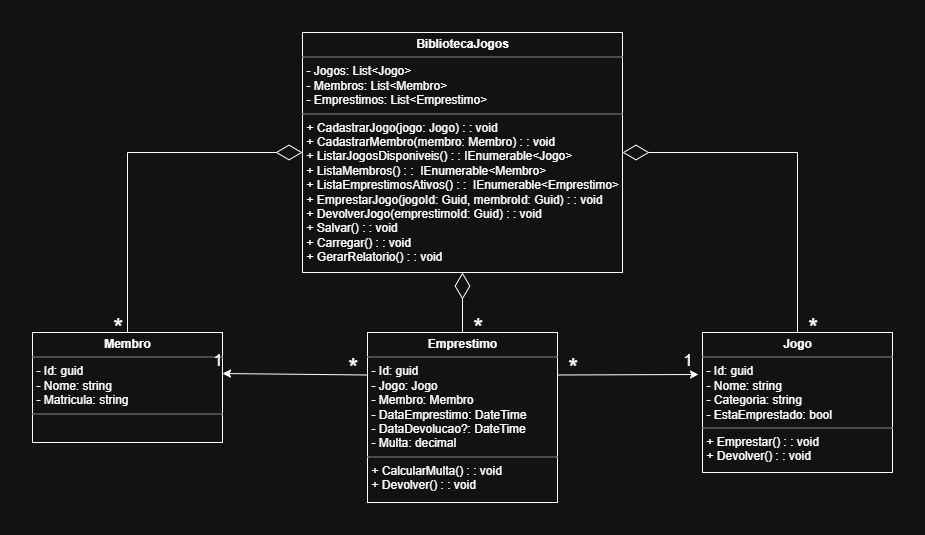

The diagram above was exported from draw.io. Its source (the exported page's mxGraphModel, read from the mxfile embedded in the PNG):
<mxGraphModel dx="1426" dy="777" grid="1" gridSize="10" guides="1" tooltips="1" connect="1" arrows="1" fold="1" page="1" pageScale="1" pageWidth="1100" pageHeight="850" background="none" math="0" shadow="0">
  <root>
    <mxCell id="0" />
    <mxCell id="1" parent="0" />
    <mxCell id="RS6C_gCxSn7v0s2dolcT-1" value="&lt;p style=&quot;margin:0px;margin-top:4px;text-align:center;&quot;&gt;&lt;b&gt;Jogo&lt;/b&gt;&lt;/p&gt;&lt;hr size=&quot;1&quot; style=&quot;border-style:solid;&quot;&gt;&lt;p style=&quot;margin:0px;margin-left:4px;&quot;&gt;- Id: guid&lt;/p&gt;&lt;p style=&quot;margin:0px;margin-left:4px;&quot;&gt;- Nome: string&lt;/p&gt;&lt;p style=&quot;margin:0px;margin-left:4px;&quot;&gt;- Categoria: string&lt;/p&gt;&lt;p style=&quot;margin:0px;margin-left:4px;&quot;&gt;- EstaEmprestado: bool&lt;/p&gt;&lt;hr size=&quot;1&quot; style=&quot;border-style:solid;&quot;&gt;&lt;p style=&quot;margin:0px;margin-left:4px;&quot;&gt;+ Emprestar() : : void&lt;br&gt;+ Devolver() : : void&lt;/p&gt;" style="verticalAlign=top;align=left;overflow=fill;html=1;whiteSpace=wrap;" parent="1" vertex="1">
      <mxGeometry x="800" y="500" width="190" height="140" as="geometry" />
    </mxCell>
    <mxCell id="RS6C_gCxSn7v0s2dolcT-2" value="&lt;p style=&quot;margin:0px;margin-top:4px;text-align:center;&quot;&gt;&lt;b&gt;Membro&lt;/b&gt;&lt;/p&gt;&lt;hr size=&quot;1&quot; style=&quot;border-style:solid;&quot;&gt;&lt;p style=&quot;margin:0px;margin-left:4px;&quot;&gt;- Id: guid&amp;nbsp; &amp;nbsp; &amp;nbsp; &amp;nbsp; &amp;nbsp;&lt;/p&gt;&lt;p style=&quot;margin:0px;margin-left:4px;&quot;&gt;- Nome: string&amp;nbsp; &amp;nbsp;&amp;nbsp;&lt;/p&gt;&lt;p style=&quot;margin:0px;margin-left:4px;&quot;&gt;- Matricula: string&lt;br&gt;&lt;/p&gt;&lt;hr size=&quot;1&quot; style=&quot;border-style:solid;&quot;&gt;&lt;p style=&quot;margin:0px;margin-left:4px;&quot;&gt;&lt;br&gt;&lt;/p&gt;" style="verticalAlign=top;align=left;overflow=fill;html=1;whiteSpace=wrap;" parent="1" vertex="1">
      <mxGeometry x="130" y="500" width="190" height="110" as="geometry" />
    </mxCell>
    <mxCell id="RS6C_gCxSn7v0s2dolcT-3" value="&lt;p style=&quot;margin:0px;margin-top:4px;text-align:center;&quot;&gt;&lt;b&gt;Emprestimo&lt;/b&gt;&lt;/p&gt;&lt;hr size=&quot;1&quot; style=&quot;border-style:solid;&quot;&gt;&lt;p style=&quot;margin:0px;margin-left:4px;&quot;&gt;- Id: guid&lt;span style=&quot;background-color: transparent; color: light-dark(rgb(0, 0, 0), rgb(255, 255, 255));&quot;&gt;&amp;nbsp; &amp;nbsp;&lt;/span&gt;&lt;/p&gt;&lt;p style=&quot;margin:0px;margin-left:4px;&quot;&gt;- Jogo: Jogo&amp;nbsp; &amp;nbsp; &amp;nbsp;&amp;nbsp;&lt;/p&gt;&lt;p style=&quot;margin:0px;margin-left:4px;&quot;&gt;- Membro: Membro&amp;nbsp;&amp;nbsp;&lt;/p&gt;&lt;p style=&quot;margin:0px;margin-left:4px;&quot;&gt;- DataEmprestimo: DateTime&amp;nbsp;&lt;/p&gt;&lt;p style=&quot;margin:0px;margin-left:4px;&quot;&gt;- DataDevolucao?: DateTime&amp;nbsp;&lt;/p&gt;&lt;p style=&quot;margin:0px;margin-left:4px;&quot;&gt;- Multa: decimal&amp;nbsp;&lt;/p&gt;&lt;hr size=&quot;1&quot; style=&quot;border-style:solid;&quot;&gt;&lt;p style=&quot;margin:0px;margin-left:4px;&quot;&gt;+ CalcularMulta() : : void&lt;/p&gt;&lt;p style=&quot;margin:0px;margin-left:4px;&quot;&gt;+ Devolver() : : void&lt;/p&gt;" style="verticalAlign=top;align=left;overflow=fill;html=1;whiteSpace=wrap;" parent="1" vertex="1">
      <mxGeometry x="465" y="500" width="190" height="170" as="geometry" />
    </mxCell>
    <mxCell id="RS6C_gCxSn7v0s2dolcT-4" value="&lt;p style=&quot;margin:0px;margin-top:4px;text-align:center;&quot;&gt;&lt;b&gt;BibliotecaJogos&lt;/b&gt;&lt;/p&gt;&lt;hr size=&quot;1&quot; style=&quot;border-style:solid;&quot;&gt;&lt;p style=&quot;margin:0px;margin-left:4px;&quot;&gt;- Jogos: List&amp;lt;Jogo&amp;gt;&amp;nbsp;&lt;/p&gt;&lt;p style=&quot;margin:0px;margin-left:4px;&quot;&gt;- Membros: List&amp;lt;Membro&amp;gt;&amp;nbsp;&lt;/p&gt;&lt;p style=&quot;margin:0px;margin-left:4px;&quot;&gt;&lt;span style=&quot;background-color: transparent;&quot;&gt;- Emprestimos: List&amp;lt;Emprestimo&amp;gt;&lt;/span&gt;&lt;span style=&quot;background-color: transparent; color: light-dark(rgb(0, 0, 0), rgb(255, 255, 255));&quot;&gt;&amp;nbsp;&lt;/span&gt;&lt;/p&gt;&lt;hr size=&quot;1&quot; style=&quot;border-style:solid;&quot;&gt;&lt;p style=&quot;margin:0px;margin-left:4px;&quot;&gt;+ CadastrarJogo(jogo: Jogo) : : void&lt;/p&gt;&lt;p style=&quot;margin:0px;margin-left:4px;&quot;&gt;+ CadastrarMembro(membro: Membro) : : void&lt;/p&gt;&lt;p style=&quot;margin:0px;margin-left:4px;&quot;&gt;+ ListarJogosDisponiveis() : : IEnumerable&amp;lt;Jogo&amp;gt;&lt;/p&gt;&lt;p style=&quot;margin:0px;margin-left:4px;&quot;&gt;+ ListaMembros() : :&amp;nbsp;&lt;span style=&quot;background-color: transparent; color: light-dark(rgb(0, 0, 0), rgb(255, 255, 255));&quot;&gt;&amp;nbsp;&lt;/span&gt;&lt;span style=&quot;background-color: transparent; color: light-dark(rgb(0, 0, 0), rgb(255, 255, 255));&quot;&gt;IEnumerable&amp;lt;Membro&amp;gt;&lt;/span&gt;&lt;/p&gt;&lt;p style=&quot;margin:0px;margin-left:4px;&quot;&gt;+ ListaEmprestimosAtivos() : :&amp;nbsp;&lt;span style=&quot;background-color: transparent; color: light-dark(rgb(0, 0, 0), rgb(255, 255, 255));&quot;&gt;&amp;nbsp;&lt;/span&gt;&lt;span style=&quot;background-color: transparent; color: light-dark(rgb(0, 0, 0), rgb(255, 255, 255));&quot;&gt;IEnumerable&amp;lt;Emprestimo&amp;gt;&lt;/span&gt;&lt;/p&gt;&lt;p style=&quot;margin:0px;margin-left:4px;&quot;&gt;+ EmprestarJogo(jogoId: Guid, membroId: Guid) : : void&amp;nbsp;&lt;/p&gt;&lt;p style=&quot;margin:0px;margin-left:4px;&quot;&gt;+ DevolverJogo(emprestimoId: Guid) : : void&amp;nbsp;&lt;/p&gt;&lt;p style=&quot;margin:0px;margin-left:4px;&quot;&gt;+ Salvar() : : void&amp;nbsp;&lt;/p&gt;&lt;p style=&quot;margin:0px;margin-left:4px;&quot;&gt;+ Carregar() : : void&lt;/p&gt;&lt;p style=&quot;margin:0px;margin-left:4px;&quot;&gt;+ GerarRelatorio() : : void&lt;/p&gt;" style="verticalAlign=top;align=left;overflow=fill;html=1;whiteSpace=wrap;" parent="1" vertex="1">
      <mxGeometry x="400" y="200" width="320" height="240" as="geometry" />
    </mxCell>
    <mxCell id="RS6C_gCxSn7v0s2dolcT-5" style="edgeStyle=orthogonalEdgeStyle;rounded=0;orthogonalLoop=1;jettySize=auto;html=1;exitX=0.5;exitY=1;exitDx=0;exitDy=0;" parent="1" source="RS6C_gCxSn7v0s2dolcT-4" target="RS6C_gCxSn7v0s2dolcT-4" edge="1">
      <mxGeometry relative="1" as="geometry" />
    </mxCell>
    <mxCell id="RS6C_gCxSn7v0s2dolcT-6" style="edgeStyle=orthogonalEdgeStyle;rounded=0;orthogonalLoop=1;jettySize=auto;html=1;exitX=0.5;exitY=1;exitDx=0;exitDy=0;" parent="1" source="RS6C_gCxSn7v0s2dolcT-4" target="RS6C_gCxSn7v0s2dolcT-4" edge="1">
      <mxGeometry relative="1" as="geometry" />
    </mxCell>
    <mxCell id="RS6C_gCxSn7v0s2dolcT-7" style="edgeStyle=orthogonalEdgeStyle;rounded=0;orthogonalLoop=1;jettySize=auto;html=1;exitX=0.5;exitY=1;exitDx=0;exitDy=0;" parent="1" source="RS6C_gCxSn7v0s2dolcT-4" target="RS6C_gCxSn7v0s2dolcT-4" edge="1">
      <mxGeometry relative="1" as="geometry" />
    </mxCell>
    <mxCell id="RS6C_gCxSn7v0s2dolcT-15" value="" style="endArrow=classic;html=1;rounded=0;exitX=0;exitY=0.25;exitDx=0;exitDy=0;entryX=1;entryY=0.373;entryDx=0;entryDy=0;entryPerimeter=0;" parent="1" source="RS6C_gCxSn7v0s2dolcT-3" target="RS6C_gCxSn7v0s2dolcT-2" edge="1">
      <mxGeometry width="50" height="50" relative="1" as="geometry">
        <mxPoint x="400" y="480" as="sourcePoint" />
        <mxPoint x="450" y="430" as="targetPoint" />
      </mxGeometry>
    </mxCell>
    <mxCell id="RS6C_gCxSn7v0s2dolcT-17" value="" style="endArrow=classic;html=1;rounded=0;entryX=-0.021;entryY=0.3;entryDx=0;entryDy=0;exitX=1;exitY=0.25;exitDx=0;exitDy=0;entryPerimeter=0;" parent="1" source="RS6C_gCxSn7v0s2dolcT-3" target="RS6C_gCxSn7v0s2dolcT-1" edge="1">
      <mxGeometry width="50" height="50" relative="1" as="geometry">
        <mxPoint x="400" y="480" as="sourcePoint" />
        <mxPoint x="450" y="430" as="targetPoint" />
      </mxGeometry>
    </mxCell>
    <mxCell id="RS6C_gCxSn7v0s2dolcT-25" value="" style="endArrow=diamondThin;endFill=0;endSize=24;html=1;rounded=0;entryX=0;entryY=0.5;entryDx=0;entryDy=0;exitX=0.5;exitY=0;exitDx=0;exitDy=0;" parent="1" source="RS6C_gCxSn7v0s2dolcT-2" target="RS6C_gCxSn7v0s2dolcT-4" edge="1">
      <mxGeometry width="160" relative="1" as="geometry">
        <mxPoint x="360" y="460" as="sourcePoint" />
        <mxPoint x="520" y="460" as="targetPoint" />
        <Array as="points">
          <mxPoint x="225" y="320" />
        </Array>
      </mxGeometry>
    </mxCell>
    <mxCell id="RS6C_gCxSn7v0s2dolcT-26" value="" style="endArrow=diamondThin;endFill=0;endSize=24;html=1;rounded=0;entryX=1;entryY=0.5;entryDx=0;entryDy=0;exitX=0.5;exitY=0;exitDx=0;exitDy=0;" parent="1" source="RS6C_gCxSn7v0s2dolcT-1" target="RS6C_gCxSn7v0s2dolcT-4" edge="1">
      <mxGeometry width="160" relative="1" as="geometry">
        <mxPoint x="215" y="510" as="sourcePoint" />
        <mxPoint x="450" y="335" as="targetPoint" />
        <Array as="points">
          <mxPoint x="895" y="320" />
        </Array>
      </mxGeometry>
    </mxCell>
    <mxCell id="RS6C_gCxSn7v0s2dolcT-28" value="" style="endArrow=diamondThin;endFill=0;endSize=24;html=1;rounded=0;entryX=0.5;entryY=1;entryDx=0;entryDy=0;exitX=0.5;exitY=0;exitDx=0;exitDy=0;" parent="1" source="RS6C_gCxSn7v0s2dolcT-3" target="RS6C_gCxSn7v0s2dolcT-4" edge="1">
      <mxGeometry width="160" relative="1" as="geometry">
        <mxPoint x="360" y="460" as="sourcePoint" />
        <mxPoint x="520" y="460" as="targetPoint" />
      </mxGeometry>
    </mxCell>
    <mxCell id="RS6C_gCxSn7v0s2dolcT-29" value="*" style="text;html=1;align=center;verticalAlign=middle;resizable=0;points=[];autosize=1;strokeColor=none;fillColor=none;fontSize=25;" parent="1" vertex="1">
      <mxGeometry x="895" y="473" width="30" height="40" as="geometry" />
    </mxCell>
    <mxCell id="RS6C_gCxSn7v0s2dolcT-31" value="*" style="text;html=1;align=center;verticalAlign=middle;resizable=0;points=[];autosize=1;strokeColor=none;fillColor=none;fontSize=25;" parent="1" vertex="1">
      <mxGeometry x="560" y="473" width="30" height="40" as="geometry" />
    </mxCell>
    <mxCell id="RS6C_gCxSn7v0s2dolcT-33" value="*" style="text;html=1;align=center;verticalAlign=middle;resizable=0;points=[];autosize=1;strokeColor=none;fillColor=none;fontSize=25;" parent="1" vertex="1">
      <mxGeometry x="200" y="473" width="30" height="40" as="geometry" />
    </mxCell>
    <mxCell id="RS6C_gCxSn7v0s2dolcT-35" value="1" style="text;html=1;align=center;verticalAlign=middle;resizable=0;points=[];autosize=1;strokeColor=none;fillColor=none;fontSize=17;" parent="1" vertex="1">
      <mxGeometry x="770" y="513" width="30" height="30" as="geometry" />
    </mxCell>
    <mxCell id="RS6C_gCxSn7v0s2dolcT-40" value="1" style="text;html=1;align=center;verticalAlign=middle;resizable=0;points=[];autosize=1;strokeColor=none;fillColor=none;fontSize=17;" parent="1" vertex="1">
      <mxGeometry x="300" y="513" width="30" height="30" as="geometry" />
    </mxCell>
    <mxCell id="RS6C_gCxSn7v0s2dolcT-41" value="*" style="text;html=1;align=center;verticalAlign=middle;resizable=0;points=[];autosize=1;strokeColor=none;fillColor=none;fontSize=25;" parent="1" vertex="1">
      <mxGeometry x="435" y="513" width="30" height="40" as="geometry" />
    </mxCell>
    <mxCell id="5iyVOYeCNk_5UEU2r1EK-1" value="&lt;font style=&quot;font-size: 25px;&quot;&gt;*&lt;/font&gt;" style="text;html=1;align=center;verticalAlign=middle;resizable=0;points=[];autosize=1;strokeColor=none;fillColor=none;" vertex="1" parent="1">
      <mxGeometry x="655" y="513" width="30" height="40" as="geometry" />
    </mxCell>
  </root>
</mxGraphModel>